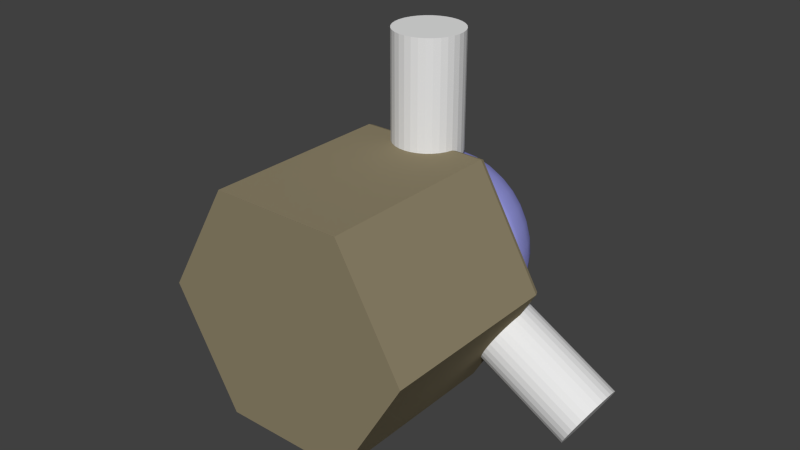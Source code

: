 # Source: terrain.blend  (saved by Blender 2.71.0; exported with 4.5.12 LTS)
import bpy
from mathutils import Matrix  # noqa: F401  (used for matrix-valued properties, if any)

bpy.ops.wm.read_factory_settings(use_empty=True)
scene = bpy.context.scene
scene.name = 'Scene'

# ---- collections
col_collection_1 = bpy.data.collections.new('Collection 1'); scene.collection.children.link(col_collection_1)

# ---- materials (node trees are filled in below, after node groups)
mat_boot = bpy.data.materials.new('boot')
mat_boot.alpha_threshold = 0.0
mat_boot.use_transparent_shadow = False
mat_boot.diffuse_color = (0.702, 0.6963, 0.8, 1.0)
mat_boot.roughness = 0.5
mat_boot.line_color = (0.0, 0.0, 0.0, 1.0)
mat_dome = bpy.data.materials.new('Dome')
mat_dome.alpha_threshold = 0.0
mat_dome.use_transparent_shadow = False
mat_dome.diffuse_color = (0.3278, 0.3383, 0.8, 1.0)
mat_dome.roughness = 0.5
mat_dome.line_color = (0.0, 0.0, 0.0, 1.0)
mat_domedoor = bpy.data.materials.new('DomeDoor')
mat_domedoor.alpha_threshold = 0.0
mat_domedoor.use_transparent_shadow = False
mat_domedoor.diffuse_color = (0.1509, 0.1555, 0.3588, 1.0)
mat_domedoor.roughness = 0.5
mat_domedoor.line_color = (0.0, 0.0, 0.0, 1.0)
mat_marsterrain = bpy.data.materials.new('MarsTerrain')
mat_marsterrain.alpha_threshold = 0.0
mat_marsterrain.use_transparent_shadow = False
mat_marsterrain.diffuse_color = (0.2738, 0.2323, 0.1453, 1.0)
mat_marsterrain.specular_color = (1.0, 0.3051, 0.04345)
mat_marsterrain.roughness = 0.5
mat_marsterrain.line_color = (0.0, 0.0, 0.0, 1.0)

# ---- node groups
ng_auto_smooth = bpy.data.node_groups.new('Auto Smooth', 'GeometryNodeTree')
_s = ng_auto_smooth.interface.new_socket(name='Geometry', in_out='OUTPUT', socket_type='NodeSocketGeometry')
_s = ng_auto_smooth.interface.new_socket(name='Geometry', in_out='INPUT', socket_type='NodeSocketGeometry')
_s = ng_auto_smooth.interface.new_socket(name='Angle', in_out='INPUT', socket_type='NodeSocketFloat')
_s.subtype = 'ANGLE'
_s.min_value = 0.0
_s.max_value = 3.142
ng_auto_smooth.is_modifier = True
_N = ng_auto_smooth.nodes; _L = ng_auto_smooth.links
n0 = _N.new('NodeGroupOutput'); n0.name = 'Group Output'; n0.location = (480, -100)
n1 = _N.new('NodeGroupInput'); n1.name = 'Group Input'; n1.location = (-420, -300)
n2 = _N.new('NodeGroupInput'); n2.name = 'Group Input.001'; n2.location = (-60, -100)
n3 = _N.new('GeometryNodeSetShadeSmooth'); n3.name = 'Set Shade Smooth'; n3.location = (120, -100)
n3.domain = 'EDGE'
n4 = _N.new('GeometryNodeSetShadeSmooth'); n4.name = 'Set Shade Smooth.001'; n4.location = (300, -100)
n5 = _N.new('GeometryNodeInputMeshEdgeAngle'); n5.name = 'Edge Angle'; n5.location = (-420, -220)
n6 = _N.new('GeometryNodeInputEdgeSmooth'); n6.name = 'Is Edge Smooth'; n6.location = (-60, -160)
n7 = _N.new('GeometryNodeInputShadeSmooth'); n7.name = 'Is Face Smooth'; n7.location = (-240, -340)
n8 = _N.new('FunctionNodeBooleanMath'); n8.name = 'Boolean Math'; n8.location = (-60, -220)
n9 = _N.new('FunctionNodeCompare'); n9.name = 'Compare'; n9.location = (-240, -180)
n9.operation = 'LESS_EQUAL'
_L.new(n5.outputs[0], n9.inputs[0])
_L.new(n4.outputs[0], n0.inputs[0])
_L.new(n1.outputs[1], n9.inputs[1])
_L.new(n9.outputs[0], n8.inputs[0])
_L.new(n7.outputs[0], n8.inputs[1])
_L.new(n2.outputs[0], n3.inputs[0])
_L.new(n6.outputs[0], n3.inputs[1])
_L.new(n3.outputs[0], n4.inputs[0])
_L.new(n8.outputs[0], n3.inputs[2])
n0.is_active_output = True

# ---- material node trees

# ---- world
world_world = bpy.data.worlds.new('World'); scene.world = world_world
world_world.color = (0.05088, 0.05088, 0.05088)
world_world.use_sun_shadow = False
world_world.sun_shadow_jitter_overblur = 0.0
world_world.cycles.sampling_method = 'MANUAL'
world_world.cycles.sample_map_resolution = 256

# ---- meshes
me_cube_001 = bpy.data.meshes.new('Cube.001')
me_cube_001.from_pydata([(-0.2204, -0.05007, -0.1027), (-0.1612, 0.1684, -0.1027), (0.05252, 0.1684, -0.1027), (0.05252, -0.05007, -0.1027), (-0.2204, -0.05007, 0.1158), (-0.1612, 0.1684, 0.1158), (0.05252, 0.1684, 0.1158), (0.05252, -0.05007, 0.1158), (0.3221, 0.1582, -0.08104), (0.3053, -0.04705, -0.1036), (0.3221, 0.1582, 0.09419), (0.3053, -0.04705, 0.1167), (-0.2217, 0.6234, -0.1633), (0.1181, 0.6234, -0.1633), (-0.2217, 0.6234, 0.1765), (0.1181, 0.6234, 0.1765), (-0.2204, -0.02276, 0.1158), (-0.2204, -0.02276, -0.1027), (0.05263, -0.02276, 0.1158), (0.05263, -0.02276, -0.1027), (0.3053, 0.02598, 0.1163), (0.3053, 0.02598, -0.1031), (0.1487, -0.05007, -0.1027), (0.1488, 0.1684, -0.1027), (0.1487, -0.05007, 0.1158), (0.1488, 0.1684, 0.1158), (0.1491, -0.02276, -0.1027), (0.1491, -0.02276, 0.1158), (0.1181, 0.5033, -0.1633), (-0.2217, 0.5033, -0.1633), (0.1181, 0.5033, 0.1765), (-0.2217, 0.5033, 0.1765), (-0.189, 0.6234, -0.1307), (0.08548, 0.6234, -0.1307), (-0.189, 0.6234, 0.1438), (0.08548, 0.6234, 0.1438), (-0.14, 0.1756, -0.08167), (0.03432, 0.1756, -0.08167), (-0.14, 0.1756, 0.09482), (0.03432, 0.1756, 0.09482), (-0.1405, 0.1618, -0.08167), (0.0343, 0.1618, -0.08167), (-0.1405, 0.1618, 0.09482), (0.0343, 0.1618, 0.09482), (0.3652, 0.1332, -0.05492), (0.4241, -0.0119, -0.1195), (0.3652, 0.1332, 0.06807), (0.4241, -0.0119, 0.1327), (0.4094, 0.03808, 0.1297), (0.4094, 0.03808, -0.1165), (-0.2199, -0.01196, 0.1158), (0.05263, -0.01196, -0.1027), (0.3053, 0.03375, -0.1019), (-0.2199, -0.01196, -0.1027), (0.05263, -0.01196, 0.1158), (0.3053, 0.03375, 0.1151), (0.1491, -0.01196, -0.1027), (0.1491, -0.01196, 0.1158), (0.4069, 0.04543, -0.1146), (0.4069, 0.04543, 0.1277), (-0.1974, -0.02276, 0.09607), (-0.1974, -0.02276, -0.08291), (0.05263, -0.02276, 0.08789), (0.05263, -0.02276, -0.07474), (0.3081, 0.02295, 0.08864), (0.3081, 0.02295, -0.07548), (0.1493, -0.02356, -0.07475), (0.1493, -0.02356, 0.0879), (0.3962, 0.03775, 0.09353), (0.3964, 0.03758, -0.08038), (-0.197, -0.01196, 0.09607), (0.05263, -0.01196, -0.07474), (0.3088, 0.03033, -0.07442), (-0.197, -0.01196, -0.08291), (0.05263, -0.01196, 0.08789), (0.3088, 0.03033, 0.08758), (0.1494, -0.01292, -0.07475), (0.1494, -0.01292, 0.0879), (0.3947, 0.04219, -0.0796), (0.3949, 0.04215, 0.09275), (-0.235, 0.6234, -0.1767), (0.1315, 0.6234, -0.1767), (-0.235, 0.6234, 0.1898), (0.1315, 0.6234, 0.1898), (0.1315, 0.5033, -0.1767), (-0.235, 0.5033, -0.1767), (0.1315, 0.5033, 0.1898), (-0.235, 0.5033, 0.1898)], [], [(50, 5, 1, 53), (28, 29, 85, 84), (56, 23, 8, 52), (7, 4, 0, 3), (53, 1, 2, 51), (54, 6, 5, 50), (50, 53, 73, 70), (24, 22, 9, 11), (27, 24, 11, 20), (23, 25, 10, 8), (13, 12, 32, 33), (30, 28, 84, 86), (31, 30, 86, 87), (29, 31, 87, 85), (4, 16, 17, 0), (22, 26, 21, 9), (0, 17, 19, 3), (7, 18, 16, 4), (9, 21, 49, 45), (53, 51, 71, 73), (51, 2, 23, 56), (7, 3, 22, 24), (18, 7, 24, 27), (2, 6, 25, 23), (3, 19, 26, 22), (59, 55, 75, 79), (2, 1, 29, 28), (6, 2, 28, 30), (5, 6, 30, 31), (1, 5, 31, 29), (33, 32, 36, 37), (15, 13, 33, 35), (14, 15, 35, 34), (12, 14, 34, 32), (37, 36, 40, 41), (35, 33, 37, 39), (34, 35, 39, 38), (32, 34, 38, 36), (42, 43, 41, 40), (39, 37, 41, 43), (38, 39, 43, 42), (36, 38, 42, 40), (48, 47, 45, 49), (26, 19, 63, 66), (52, 8, 44, 58), (11, 9, 45, 47), (20, 11, 47, 48), (8, 10, 46, 44), (48, 49, 69, 68), (21, 26, 66, 65), (51, 56, 76, 71), (16, 18, 62, 60), (10, 55, 59, 46), (25, 57, 55, 10), (58, 59, 79, 78), (6, 54, 57, 25), (46, 59, 58, 44), (27, 20, 64, 67), (75, 64, 68, 79), (77, 67, 64, 75), (74, 62, 67, 77), (79, 68, 69, 78), (60, 70, 73, 61), (66, 76, 72, 65), (61, 73, 71, 63), (62, 74, 70, 60), (63, 71, 76, 66), (65, 72, 78, 69), (52, 58, 78, 72), (20, 48, 68, 64), (57, 54, 74, 77), (19, 17, 61, 63), (49, 21, 65, 69), (17, 16, 60, 61), (18, 27, 67, 62), (55, 57, 77, 75), (54, 50, 70, 74), (56, 52, 72, 76), (84, 85, 80, 81), (86, 84, 81, 83), (87, 86, 83, 82), (85, 87, 82, 80), (12, 13, 81, 80), (13, 15, 83, 81), (15, 14, 82, 83), (14, 12, 80, 82)])
_k = {(0, 4): 1.0, (3, 7): 1.0, (4, 7): 1.0, (0, 3): 1.0, (9, 11): 1.0, (3, 22): 1.0, (7, 24): 1.0, (16, 17): 1.0, (21, 26): 1.0, (17, 19): 1.0, (16, 18): 1.0, (9, 45): 1.0, (20, 27): 1.0, (9, 22): 1.0, (11, 24): 1.0, (19, 26): 1.0, (18, 27): 1.0, (26, 66): 0.87059, (22, 24): 1.0, (28, 29): 1.0, (28, 30): 1.0, (30, 31): 1.0, (29, 31): 1.0, (32, 34): 1.0, (34, 35): 1.0, (33, 35): 1.0, (32, 33): 1.0, (45, 47): 1.0, (48, 49): 1.0, (21, 49): 1.0, (20, 48): 1.0, (11, 47): 1.0, (21, 65): 0.87059, (56, 76): 0.87059, (51, 71): 0.87059, (18, 62): 0.87059, (20, 64): 0.87059, (27, 67): 0.87059, (50, 53): 0.87059, (52, 56): 0.87059, (51, 53): 0.87059, (50, 54): 0.87059, (55, 59): 0.87059, (55, 57): 0.87059, (51, 56): 0.87059, (54, 57): 0.87059, (58, 59): 0.87059, (52, 58): 0.87059, (60, 61): 0.87059, (65, 66): 0.87059, (61, 63): 0.87059, (60, 62): 0.87059, (64, 67): 0.87059, (63, 66): 0.87059, (62, 67): 0.87059, (66, 76): 0.87059, (68, 69): 1.0, (65, 69): 0.87059, (64, 68): 0.87059, (63, 71): 0.87059, (65, 72): 0.87059, (62, 74): 0.87059, (64, 75): 0.87059, (67, 77): 0.87059, (70, 73): 0.87059, (72, 76): 0.87059, (71, 73): 0.87059, (70, 74): 0.87059, (75, 79): 0.87059, (75, 77): 0.87059, (71, 76): 0.87059, (74, 77): 0.87059, (78, 79): 1.0, (72, 78): 0.87059, (19, 63): 0.87059, (55, 75): 0.87059, (52, 72): 0.87059, (57, 77): 0.87059, (54, 74): 0.87059, (80, 82): 1.0, (82, 83): 1.0, (81, 83): 1.0, (80, 81): 1.0, (84, 85): 1.0, (84, 86): 1.0, (86, 87): 1.0, (85, 87): 1.0}
me_cube_001.attributes.new('crease_edge', 'FLOAT', 'EDGE').data.foreach_set('value', [_k.get((min(e.vertices), max(e.vertices)), 0.0) for e in me_cube_001.edges])
me_cube_001.materials.append(mat_boot)
me_cube_001.use_remesh_preserve_volume = False
me_cube_001.use_remesh_preserve_attributes = False
me_cube_001.use_mirror_vertex_groups = False
me_cube_001.update()
me_sphere = bpy.data.meshes.new('Sphere')
me_sphere.from_pydata([(-0.1486, 0.7472, 4.541e-08), (-0.2915, 0.7039, 4.541e-08), (-0.4233, 0.6335, 4.541e-08), (-0.5387, 0.5387, 4.541e-08), (-0.6335, 0.4233, 4.541e-08), (-0.7039, 0.2915, 2.27e-08), (-0.7472, 0.1486, 1.135e-08), (-0.7618, 5.752e-08, 5.413e-15), (-0.1458, 0.7472, -0.029), (-0.2859, 0.7039, -0.05688), (-0.4151, 0.6335, -0.08257), (-0.5284, 0.5387, -0.1051), (-0.6213, 0.4233, -0.1236), (-0.6903, 0.2915, -0.1373), (-0.7329, 0.1486, -0.1458), (-0.7472, 6.811e-08, -0.1486), (-0.1373, 0.7472, -0.05688), (-0.2694, 0.7039, -0.1116), (-0.391, 0.6335, -0.162), (-0.4977, 0.5387, -0.2062), (-0.5852, 0.4233, -0.2424), (-0.6503, 0.2915, -0.2694), (-0.6903, 0.1486, -0.2859), (-0.7039, 9.082e-08, -0.2915), (-0.1236, 0.7472, -0.08257), (-0.2424, 0.7039, -0.162), (-0.3519, 0.6335, -0.2352), (-0.4479, 0.5387, -0.2993), (-0.5267, 0.4233, -0.3519), (-0.5852, 0.2915, -0.391), (-0.6213, 0.1486, -0.4151), (-0.6335, 9.082e-08, -0.4233), (-0.1051, 0.7472, -0.1051), (-0.2062, 0.7039, -0.2062), (-0.2993, 0.6335, -0.2993), (-0.3809, 0.5387, -0.3809), (-0.4479, 0.4233, -0.4479), (-0.4977, 0.2915, -0.4977), (-0.5284, 0.1486, -0.5284), (-0.5387, 9.082e-08, -0.5387), (-0.08257, 0.7472, -0.1236), (-0.162, 0.7039, -0.2424), (-0.2352, 0.6335, -0.3519), (-0.2993, 0.5387, -0.4479), (-0.3519, 0.4233, -0.5267), (-0.391, 0.2915, -0.5852), (-0.4151, 0.1486, -0.6213), (-0.4233, 9.082e-08, -0.6335), (-0.05688, 0.7472, -0.1373), (-0.1116, 0.7039, -0.2694), (-0.162, 0.6335, -0.391), (-0.2062, 0.5387, -0.4977), (-0.2424, 0.4233, -0.5852), (-0.2694, 0.2915, -0.6503), (-0.2859, 0.1486, -0.6903), (-0.2915, 9.082e-08, -0.7039), (-0.029, 0.7472, -0.1458), (-0.05688, 0.7039, -0.2859), (-0.08257, 0.6335, -0.4151), (-0.1051, 0.5387, -0.5284), (-0.1236, 0.4233, -0.6213), (-0.1373, 0.2915, -0.6903), (-0.1458, 0.1486, -0.7329), (-0.1486, 1.362e-07, -0.7472), (2.488e-07, 0.7472, -0.1486), (2.432e-07, 0.7039, -0.2915), (2.375e-07, 0.6335, -0.4233), (2.432e-07, 0.5387, -0.5387), (2.545e-07, 0.4233, -0.6335), (2.091e-07, 0.2915, -0.7039), (2.999e-07, 0.1486, -0.7472), (2.886e-07, 9.082e-08, -0.7618), (0.029, 0.7472, -0.1458), (0.05688, 0.7039, -0.2859), (0.08257, 0.6335, -0.4151), (0.1051, 0.5387, -0.5284), (0.1236, 0.4233, -0.6213), (0.1373, 0.2915, -0.6903), (0.1458, 0.1486, -0.7329), (0.1486, 1.362e-07, -0.7472), (0.05688, 0.7472, -0.1373), (0.1116, 0.7039, -0.2694), (0.162, 0.6335, -0.391), (0.2062, 0.5387, -0.4977), (0.2424, 0.4233, -0.5852), (0.2694, 0.2915, -0.6503), (0.2859, 0.1486, -0.6903), (0.2915, 9.082e-08, -0.7039), (0.08257, 0.7472, -0.1236), (0.162, 0.7039, -0.2424), (0.2352, 0.6335, -0.3519), (0.2993, 0.5387, -0.4479), (0.3519, 0.4233, -0.5267), (0.391, 0.2915, -0.5852), (0.4151, 0.1486, -0.6213), (0.4233, 9.082e-08, -0.6335), (0.1051, 0.7472, -0.1051), (0.2062, 0.7039, -0.2062), (0.2993, 0.6335, -0.2993), (0.3809, 0.5387, -0.3809), (0.4479, 0.4233, -0.4479), (0.4977, 0.2915, -0.4977), (0.5284, 0.1486, -0.5284), (0.5387, 9.082e-08, -0.5387), (0.1236, 0.7472, -0.08257), (0.2424, 0.7039, -0.162), (0.3519, 0.6335, -0.2352), (0.4479, 0.5387, -0.2993), (0.5267, 0.4233, -0.3519), (0.5852, 0.2915, -0.391), (0.6213, 0.1486, -0.4151), (0.6335, 9.082e-08, -0.4233), (0.1373, 0.7472, -0.05688), (0.2694, 0.7039, -0.1116), (0.391, 0.6335, -0.162), (0.4977, 0.5387, -0.2062), (0.5852, 0.4233, -0.2424), (0.6503, 0.2915, -0.2694), (0.6903, 0.1486, -0.2859), (0.7039, 9.082e-08, -0.2915), (0.1458, 0.7472, -0.029), (0.2859, 0.7039, -0.05688), (0.4151, 0.6335, -0.08257), (0.5284, 0.5387, -0.1051), (0.6213, 0.4233, -0.1236), (0.6903, 0.2915, -0.1373), (0.7329, 0.1486, -0.1458), (0.7472, 6.811e-08, -0.1486), (0.1486, 0.7472, 4.541e-08), (0.2915, 0.7039, 0.0), (0.4233, 0.6335, 4.541e-08), (0.5387, 0.5387, 4.541e-08), (0.6335, 0.4233, 9.082e-08), (0.7039, 0.2915, -2.27e-08), (0.7472, 0.1486, 7.947e-08), (0.7618, 5.752e-08, 7.645e-08), (0.1458, 0.7472, 0.029), (0.2859, 0.7039, 0.05688), (0.4151, 0.6335, 0.08257), (0.5284, 0.5387, 0.1051), (0.6213, 0.4233, 0.1236), (0.6903, 0.2915, 0.1373), (0.7329, 0.1486, 0.1458), (0.7472, 4.541e-08, 0.1486), (0.1373, 0.7472, 0.05688), (0.2694, 0.7039, 0.1116), (0.391, 0.6335, 0.162), (0.4977, 0.5387, 0.2062), (0.5852, 0.4233, 0.2424), (0.6503, 0.2915, 0.2694), (0.6903, 0.1486, 0.2859), (0.7039, 4.541e-08, 0.2915), (0.1236, 0.7472, 0.08257), (0.2424, 0.7039, 0.162), (0.3519, 0.6335, 0.2352), (0.4479, 0.5387, 0.2993), (0.5267, 0.4233, 0.3519), (0.5852, 0.2915, 0.391), (0.6213, 0.1486, 0.4151), (0.6335, 4.541e-08, 0.4233), (0.1051, 0.7472, 0.1051), (0.2062, 0.7039, 0.2062), (0.2993, 0.6335, 0.2993), (0.3809, 0.5387, 0.3809), (0.4479, 0.4233, 0.4479), (0.4977, 0.2915, 0.4977), (0.5284, 0.1486, 0.5284), (0.5387, 0.0, 0.5387), (0.08257, 0.7472, 0.1236), (0.162, 0.7039, 0.2424), (0.2352, 0.6335, 0.3519), (0.2993, 0.5387, 0.4479), (0.3519, 0.4233, 0.5267), (0.391, 0.2915, 0.5852), (0.4151, 0.1486, 0.6213), (0.4233, 0.0, 0.6335), (0.05688, 0.7472, 0.1373), (0.1116, 0.7039, 0.2694), (0.162, 0.6335, 0.391), (0.2062, 0.5387, 0.4977), (0.2424, 0.4233, 0.5852), (0.2694, 0.2915, 0.6503), (0.2859, 0.1486, 0.6903), (0.2915, 0.0, 0.7039), (0.029, 0.7472, 0.1458), (0.05688, 0.7039, 0.2859), (0.08257, 0.6335, 0.4151), (0.1051, 0.5387, 0.5284), (0.1236, 0.4233, 0.6213), (0.1373, 0.2915, 0.6903), (0.1458, 0.1486, 0.7329), (0.1486, 0.0, 0.7472), (2.375e-07, 0.7472, 0.1486), (2.148e-07, 0.7039, 0.2915), (2.148e-07, 0.6335, 0.4233), (1.41e-07, 0.5387, 0.5387), (1.069e-07, 0.4233, 0.6335), (2.432e-07, 0.2915, 0.7039), (7.288e-08, 0.1486, 0.7472), (1.069e-07, 0.0, 0.7618), (-0.029, 0.7472, 0.1458), (-0.05688, 0.7039, 0.2859), (-0.08257, 0.6335, 0.4151), (-0.1051, 0.5387, 0.5284), (-0.1236, 0.4233, 0.6213), (-0.1373, 0.2915, 0.6903), (-0.1458, 0.1486, 0.7329), (-0.1486, 0.0, 0.7472), (-0.05688, 0.7472, 0.1373), (-0.1116, 0.7039, 0.2694), (-0.162, 0.6335, 0.391), (-0.2062, 0.5387, 0.4977), (-0.2424, 0.4233, 0.5852), (-0.2694, 0.2915, 0.6503), (-0.2859, 0.1486, 0.6903), (-0.2915, 0.0, 0.7039), (-0.08257, 0.7472, 0.1236), (-0.162, 0.7039, 0.2424), (-0.2352, 0.6335, 0.3519), (-0.2993, 0.5387, 0.4479), (-0.3519, 0.4233, 0.5267), (-0.391, 0.2915, 0.5852), (-0.4151, 0.1486, 0.6213), (-0.4233, 0.0, 0.6335), (-0.1051, 0.7472, 0.1051), (-0.2062, 0.7039, 0.2062), (-0.2993, 0.6335, 0.2993), (-0.3809, 0.5387, 0.3809), (-0.4479, 0.4233, 0.4479), (-0.4977, 0.2915, 0.4977), (-0.5284, 0.1486, 0.5284), (-0.5387, 0.0, 0.5387), (-0.1236, 0.7472, 0.08257), (-0.2424, 0.7039, 0.162), (-0.3519, 0.6335, 0.2352), (-0.4479, 0.5387, 0.2993), (-0.5267, 0.4233, 0.3519), (-0.5852, 0.2915, 0.391), (-0.6213, 0.1486, 0.4151), (-0.6335, 4.541e-08, 0.4233), (1.89e-08, 0.7618, 1.362e-07), (-0.1373, 0.7472, 0.05688), (-0.2694, 0.7039, 0.1116), (-0.391, 0.6335, 0.162), (-0.4977, 0.5387, 0.2062), (-0.5852, 0.4233, 0.2424), (-0.6503, 0.2915, 0.2694), (-0.6903, 0.1486, 0.2859), (-0.7039, 4.541e-08, 0.2915), (-0.1458, 0.7472, 0.029), (-0.2859, 0.7039, 0.05688), (-0.4151, 0.6335, 0.08257), (-0.5284, 0.5387, 0.1051), (-0.6213, 0.4233, 0.1236), (-0.6903, 0.2915, 0.1373), (-0.7329, 0.1486, 0.1458), (-0.7472, 4.541e-08, 0.1486)], [], [(7, 6, 14, 15), (5, 4, 12, 13), (3, 2, 10, 11), (1, 0, 8, 9), (6, 5, 13, 14), (4, 3, 11, 12), (2, 1, 9, 10), (10, 9, 17, 18), (15, 14, 22, 23), (13, 12, 20, 21), (11, 10, 18, 19), (9, 8, 16, 17), (14, 13, 21, 22), (12, 11, 19, 20), (18, 17, 25, 26), (23, 22, 30, 31), (21, 20, 28, 29), (19, 18, 26, 27), (17, 16, 24, 25), (22, 21, 29, 30), (20, 19, 27, 28), (26, 25, 33, 34), (31, 30, 38, 39), (29, 28, 36, 37), (27, 26, 34, 35), (25, 24, 32, 33), (30, 29, 37, 38), (28, 27, 35, 36), (34, 33, 41, 42), (39, 38, 46, 47), (37, 36, 44, 45), (35, 34, 42, 43), (33, 32, 40, 41), (38, 37, 45, 46), (36, 35, 43, 44), (42, 41, 49, 50), (47, 46, 54, 55), (45, 44, 52, 53), (43, 42, 50, 51), (41, 40, 48, 49), (46, 45, 53, 54), (44, 43, 51, 52), (50, 49, 57, 58), (55, 54, 62, 63), (53, 52, 60, 61), (51, 50, 58, 59), (49, 48, 56, 57), (54, 53, 61, 62), (52, 51, 59, 60), (58, 57, 65, 66), (63, 62, 70, 71), (61, 60, 68, 69), (59, 58, 66, 67), (57, 56, 64, 65), (62, 61, 69, 70), (60, 59, 67, 68), (66, 65, 73, 74), (71, 70, 78, 79), (69, 68, 76, 77), (67, 66, 74, 75), (65, 64, 72, 73), (70, 69, 77, 78), (68, 67, 75, 76), (74, 73, 81, 82), (79, 78, 86, 87), (77, 76, 84, 85), (75, 74, 82, 83), (73, 72, 80, 81), (78, 77, 85, 86), (76, 75, 83, 84), (82, 81, 89, 90), (87, 86, 94, 95), (85, 84, 92, 93), (83, 82, 90, 91), (81, 80, 88, 89), (86, 85, 93, 94), (84, 83, 91, 92), (90, 89, 97, 98), (95, 94, 102, 103), (93, 92, 100, 101), (91, 90, 98, 99), (89, 88, 96, 97), (94, 93, 101, 102), (92, 91, 99, 100), (98, 97, 105, 106), (103, 102, 110, 111), (101, 100, 108, 109), (99, 98, 106, 107), (97, 96, 104, 105), (102, 101, 109, 110), (100, 99, 107, 108), (106, 105, 113, 114), (111, 110, 118, 119), (109, 108, 116, 117), (107, 106, 114, 115), (105, 104, 112, 113), (110, 109, 117, 118), (108, 107, 115, 116), (114, 113, 121, 122), (119, 118, 126, 127), (117, 116, 124, 125), (115, 114, 122, 123), (113, 112, 120, 121), (118, 117, 125, 126), (116, 115, 123, 124), (122, 121, 129, 130), (127, 126, 134, 135), (125, 124, 132, 133), (123, 122, 130, 131), (121, 120, 128, 129), (126, 125, 133, 134), (124, 123, 131, 132), (130, 129, 137, 138), (135, 134, 142, 143), (133, 132, 140, 141), (131, 130, 138, 139), (129, 128, 136, 137), (134, 133, 141, 142), (132, 131, 139, 140), (138, 137, 145, 146), (143, 142, 150, 151), (141, 140, 148, 149), (139, 138, 146, 147), (137, 136, 144, 145), (142, 141, 149, 150), (140, 139, 147, 148), (146, 145, 153, 154), (151, 150, 158, 159), (149, 148, 156, 157), (147, 146, 154, 155), (145, 144, 152, 153), (150, 149, 157, 158), (148, 147, 155, 156), (154, 153, 161, 162), (159, 158, 166, 167), (157, 156, 164, 165), (155, 154, 162, 163), (153, 152, 160, 161), (158, 157, 165, 166), (156, 155, 163, 164), (162, 161, 169, 170), (167, 166, 174, 175), (165, 164, 172, 173), (163, 162, 170, 171), (161, 160, 168, 169), (166, 165, 173, 174), (164, 163, 171, 172), (170, 169, 177, 178), (175, 174, 182, 183), (173, 172, 180, 181), (171, 170, 178, 179), (169, 168, 176, 177), (174, 173, 181, 182), (172, 171, 179, 180), (178, 177, 185, 186), (183, 182, 190, 191), (181, 180, 188, 189), (179, 178, 186, 187), (177, 176, 184, 185), (182, 181, 189, 190), (180, 179, 187, 188), (186, 185, 193, 194), (191, 190, 198, 199), (189, 188, 196, 197), (187, 186, 194, 195), (185, 184, 192, 193), (190, 189, 197, 198), (188, 187, 195, 196), (194, 193, 201, 202), (199, 198, 206, 207), (197, 196, 204, 205), (195, 194, 202, 203), (193, 192, 200, 201), (198, 197, 205, 206), (196, 195, 203, 204), (202, 201, 209, 210), (207, 206, 214, 215), (205, 204, 212, 213), (203, 202, 210, 211), (201, 200, 208, 209), (206, 205, 213, 214), (204, 203, 211, 212), (210, 209, 217, 218), (215, 214, 222, 223), (213, 212, 220, 221), (211, 210, 218, 219), (209, 208, 216, 217), (214, 213, 221, 222), (212, 211, 219, 220), (218, 217, 225, 226), (223, 222, 230, 231), (221, 220, 228, 229), (219, 218, 226, 227), (217, 216, 224, 225), (222, 221, 229, 230), (220, 219, 227, 228), (226, 225, 233, 234), (231, 230, 238, 239), (229, 228, 236, 237), (227, 226, 234, 235), (225, 224, 232, 233), (230, 229, 237, 238), (228, 227, 235, 236), (234, 233, 242, 243), (239, 238, 247, 248), (237, 236, 245, 246), (235, 234, 243, 244), (233, 232, 241, 242), (238, 237, 246, 247), (236, 235, 244, 245), (243, 242, 250, 251), (248, 247, 255, 256), (246, 245, 253, 254), (244, 243, 251, 252), (242, 241, 249, 250), (247, 246, 254, 255), (245, 244, 252, 253), (0, 240, 8), (8, 240, 16), (16, 240, 24), (24, 240, 32), (32, 240, 40), (40, 240, 48), (48, 240, 56), (56, 240, 64), (64, 240, 72), (72, 240, 80), (80, 240, 88), (88, 240, 96), (96, 240, 104), (104, 240, 112), (112, 240, 120), (120, 240, 128), (128, 240, 136), (136, 240, 144), (144, 240, 152), (152, 240, 160), (160, 240, 168), (168, 240, 176), (176, 240, 184), (184, 240, 192), (192, 240, 200), (200, 240, 208), (208, 240, 216), (216, 240, 224), (224, 240, 232), (232, 240, 241), (241, 240, 249), (251, 250, 1, 2), (249, 240, 0), (256, 255, 6, 7), (254, 253, 4, 5), (252, 251, 2, 3), (250, 249, 0, 1), (255, 254, 5, 6), (253, 252, 3, 4)])
me_sphere.polygons.foreach_set('use_smooth', [True] * 256)
me_sphere.materials.append(mat_dome)
me_sphere.use_remesh_preserve_volume = False
me_sphere.use_remesh_preserve_attributes = False
me_sphere.use_mirror_vertex_groups = False
me_sphere.update()
me_cylinder = bpy.data.meshes.new('Cylinder')
me_cylinder.from_pydata([(0.0, 0.26, 0.3783), (0.0, 0.26, 1.678), (0.05072, 0.255, 0.3783), (0.05072, 0.255, 1.678), (0.0995, 0.2402, 0.3783), (0.0995, 0.2402, 1.678), (0.1444, 0.2162, 0.3783), (0.1444, 0.2162, 1.678), (0.1838, 0.1838, 0.3783), (0.1838, 0.1838, 1.678), (0.2162, 0.1444, 0.3783), (0.2162, 0.1444, 1.678), (0.2402, 0.0995, 0.3783), (0.2402, 0.0995, 1.678), (0.255, 0.05072, 0.3783), (0.255, 0.05072, 1.678), (0.26, 1.963e-08, 0.3783), (0.26, 1.963e-08, 1.678), (0.255, -0.05072, 0.3783), (0.255, -0.05072, 1.678), (0.2402, -0.0995, 0.3783), (0.2402, -0.0995, 1.678), (0.2162, -0.1444, 0.3783), (0.2162, -0.1444, 1.678), (0.1838, -0.1838, 0.3783), (0.1838, -0.1838, 1.678), (0.1444, -0.2162, 0.3783), (0.1444, -0.2162, 1.678), (0.0995, -0.2402, 0.3783), (0.0995, -0.2402, 1.678), (0.05072, -0.255, 0.3783), (0.05072, -0.255, 1.678), (-8.472e-08, -0.26, 0.3783), (-8.472e-08, -0.26, 1.678), (-0.05072, -0.255, 0.3783), (-0.05072, -0.255, 1.678), (-0.0995, -0.2402, 0.3783), (-0.0995, -0.2402, 1.678), (-0.1444, -0.2162, 0.3783), (-0.1444, -0.2162, 1.678), (-0.1838, -0.1838, 0.3783), (-0.1838, -0.1838, 1.678), (-0.2162, -0.1444, 0.3783), (-0.2162, -0.1444, 1.678), (-0.2402, -0.0995, 0.3783), (-0.2402, -0.0995, 1.678), (-0.255, -0.05072, 0.3783), (-0.255, -0.05072, 1.678), (-0.26, 2.511e-07, 0.3783), (-0.26, 2.511e-07, 1.678), (-0.255, 0.05072, 0.3783), (-0.255, 0.05072, 1.678), (-0.2402, 0.0995, 0.3783), (-0.2402, 0.0995, 1.678), (-0.2162, 0.1444, 0.3783), (-0.2162, 0.1444, 1.678), (-0.1838, 0.1838, 0.3783), (-0.1838, 0.1838, 1.678), (-0.1444, 0.2162, 0.3783), (-0.1444, 0.2162, 1.678), (-0.0995, 0.2402, 0.3783), (-0.0995, 0.2402, 1.678), (-0.05072, 0.255, 0.3783), (-0.05072, 0.255, 1.678)], [], [(0, 1, 3, 2), (2, 3, 5, 4), (4, 5, 7, 6), (6, 7, 9, 8), (8, 9, 11, 10), (10, 11, 13, 12), (12, 13, 15, 14), (14, 15, 17, 16), (16, 17, 19, 18), (18, 19, 21, 20), (20, 21, 23, 22), (22, 23, 25, 24), (24, 25, 27, 26), (26, 27, 29, 28), (28, 29, 31, 30), (30, 31, 33, 32), (32, 33, 35, 34), (34, 35, 37, 36), (36, 37, 39, 38), (38, 39, 41, 40), (40, 41, 43, 42), (42, 43, 45, 44), (44, 45, 47, 46), (46, 47, 49, 48), (48, 49, 51, 50), (50, 51, 53, 52), (52, 53, 55, 54), (54, 55, 57, 56), (56, 57, 59, 58), (58, 59, 61, 60), (3, 1, 63, 61, 59, 57, 55, 53, 51, 49, 47, 45, 43, 41, 39, 37, 35, 33, 31, 29, 27, 25, 23, 21, 19, 17, 15, 13, 11, 9, 7, 5), (62, 63, 1, 0), (60, 61, 63, 62), (0, 2, 4, 6, 8, 10, 12, 14, 16, 18, 20, 22, 24, 26, 28, 30, 32, 34, 36, 38, 40, 42, 44, 46, 48, 50, 52, 54, 56, 58, 60, 62)])
me_cylinder.use_remesh_preserve_volume = False
me_cylinder.use_remesh_preserve_attributes = False
me_cylinder.use_mirror_vertex_groups = False
me_cylinder.update()
me_cylinder_001 = bpy.data.meshes.new('Cylinder.001')
me_cylinder_001.from_pydata([(0.0, 0.26, 0.687), (0.0, 0.26, 0.7988), (0.05072, 0.255, 0.687), (0.05072, 0.255, 0.7988), (0.0995, 0.2402, 0.687), (0.0995, 0.2402, 0.7988), (0.1444, 0.2162, 0.687), (0.1444, 0.2162, 0.7988), (0.1838, 0.1838, 0.687), (0.1838, 0.1838, 0.7988), (0.2162, 0.1444, 0.687), (0.2162, 0.1444, 0.7988), (0.2402, 0.0995, 0.687), (0.2402, 0.0995, 0.7988), (0.255, 0.05072, 0.687), (0.255, 0.05072, 0.7988), (0.26, 1.963e-08, 0.687), (0.26, 1.963e-08, 0.7988), (0.255, -0.05072, 0.687), (0.255, -0.05072, 0.7988), (0.2402, -0.0995, 0.687), (0.2402, -0.0995, 0.7988), (0.2162, -0.1444, 0.687), (0.2162, -0.1444, 0.7988), (0.1838, -0.1838, 0.687), (0.1838, -0.1838, 0.7988), (0.1444, -0.2162, 0.687), (0.1444, -0.2162, 0.7988), (0.0995, -0.2402, 0.687), (0.0995, -0.2402, 0.7988), (0.05072, -0.255, 0.687), (0.05072, -0.255, 0.7988), (-8.472e-08, -0.26, 0.687), (-8.472e-08, -0.26, 0.7988), (-0.05072, -0.255, 0.687), (-0.05072, -0.255, 0.7988), (-0.0995, -0.2402, 0.687), (-0.0995, -0.2402, 0.7988), (-0.1444, -0.2162, 0.687), (-0.1444, -0.2162, 0.7988), (-0.1838, -0.1838, 0.687), (-0.1838, -0.1838, 0.7988), (-0.2162, -0.1444, 0.687), (-0.2162, -0.1444, 0.7988), (-0.2402, -0.0995, 0.687), (-0.2402, -0.0995, 0.7988), (-0.255, -0.05072, 0.687), (-0.255, -0.05072, 0.7988), (-0.26, 2.511e-07, 0.687), (-0.26, 2.511e-07, 0.7988), (-0.255, 0.05072, 0.687), (-0.255, 0.05072, 0.7988), (-0.2402, 0.0995, 0.687), (-0.2402, 0.0995, 0.7988), (-0.2162, 0.1444, 0.687), (-0.2162, 0.1444, 0.7988), (-0.1838, 0.1838, 0.687), (-0.1838, 0.1838, 0.7988), (-0.1444, 0.2162, 0.687), (-0.1444, 0.2162, 0.7988), (-0.0995, 0.2402, 0.687), (-0.0995, 0.2402, 0.7988), (-0.05072, 0.255, 0.687), (-0.05072, 0.255, 0.7988), (0.0, 0.25, 0.687), (0.0, 0.25, 0.7988), (0.04877, 0.2452, 0.687), (0.04877, 0.2452, 0.7988), (0.09567, 0.231, 0.687), (0.09567, 0.231, 0.7988), (0.1389, 0.2079, 0.687), (0.1389, 0.2079, 0.7988), (0.1768, 0.1768, 0.687), (0.1768, 0.1768, 0.7988), (0.2079, 0.1389, 0.687), (0.2079, 0.1389, 0.7988), (0.231, 0.09567, 0.687), (0.231, 0.09567, 0.7988), (0.2452, 0.04877, 0.687), (0.2452, 0.04877, 0.7988), (0.25, 1.963e-08, 0.687), (0.25, 1.963e-08, 0.7988), (0.2452, -0.04877, 0.687), (0.2452, -0.04877, 0.7988), (0.231, -0.09567, 0.687), (0.231, -0.09567, 0.7988), (0.2079, -0.1389, 0.687), (0.2079, -0.1389, 0.7988), (0.1768, -0.1768, 0.687), (0.1768, -0.1768, 0.7988), (0.1389, -0.2079, 0.687), (0.1389, -0.2079, 0.7988), (0.09567, -0.231, 0.687), (0.09567, -0.231, 0.7988), (0.04877, -0.2452, 0.687), (0.04877, -0.2452, 0.7988), (-8.472e-08, -0.25, 0.687), (-8.472e-08, -0.25, 0.7988), (-0.04877, -0.2452, 0.687), (-0.04877, -0.2452, 0.7988), (-0.09567, -0.231, 0.687), (-0.09567, -0.231, 0.7988), (-0.1389, -0.2079, 0.687), (-0.1389, -0.2079, 0.7988), (-0.1768, -0.1768, 0.687), (-0.1768, -0.1768, 0.7988), (-0.2079, -0.1389, 0.687), (-0.2079, -0.1389, 0.7988), (-0.231, -0.09567, 0.687), (-0.231, -0.09567, 0.7988), (-0.2452, -0.04877, 0.687), (-0.2452, -0.04877, 0.7988), (-0.25, 2.511e-07, 0.687), (-0.25, 2.511e-07, 0.7988), (-0.2452, 0.04877, 0.687), (-0.2452, 0.04877, 0.7988), (-0.231, 0.09567, 0.687), (-0.231, 0.09567, 0.7988), (-0.2079, 0.1389, 0.687), (-0.2079, 0.1389, 0.7988), (-0.1768, 0.1768, 0.687), (-0.1768, 0.1768, 0.7988), (-0.1389, 0.2079, 0.687), (-0.1389, 0.2079, 0.7988), (-0.09567, 0.231, 0.687), (-0.09567, 0.231, 0.7988), (-0.04877, 0.2452, 0.687), (-0.04877, 0.2452, 0.7988)], [], [(0, 1, 3, 2), (2, 3, 5, 4), (4, 5, 7, 6), (6, 7, 9, 8), (8, 9, 11, 10), (10, 11, 13, 12), (12, 13, 15, 14), (14, 15, 17, 16), (16, 17, 19, 18), (18, 19, 21, 20), (20, 21, 23, 22), (22, 23, 25, 24), (24, 25, 27, 26), (26, 27, 29, 28), (28, 29, 31, 30), (30, 31, 33, 32), (32, 33, 35, 34), (34, 35, 37, 36), (36, 37, 39, 38), (38, 39, 41, 40), (40, 41, 43, 42), (42, 43, 45, 44), (44, 45, 47, 46), (46, 47, 49, 48), (48, 49, 51, 50), (50, 51, 53, 52), (52, 53, 55, 54), (54, 55, 57, 56), (56, 57, 59, 58), (58, 59, 61, 60), (62, 63, 1, 0), (60, 61, 63, 62), (66, 67, 65, 64), (68, 69, 67, 66), (70, 71, 69, 68), (72, 73, 71, 70), (74, 75, 73, 72), (76, 77, 75, 74), (78, 79, 77, 76), (80, 81, 79, 78), (82, 83, 81, 80), (84, 85, 83, 82), (86, 87, 85, 84), (88, 89, 87, 86), (90, 91, 89, 88), (92, 93, 91, 90), (94, 95, 93, 92), (96, 97, 95, 94), (98, 99, 97, 96), (100, 101, 99, 98), (102, 103, 101, 100), (104, 105, 103, 102), (106, 107, 105, 104), (108, 109, 107, 106), (110, 111, 109, 108), (112, 113, 111, 110), (114, 115, 113, 112), (116, 117, 115, 114), (118, 119, 117, 116), (120, 121, 119, 118), (122, 123, 121, 120), (124, 125, 123, 122), (64, 65, 127, 126), (126, 127, 125, 124), (0, 2, 66, 64), (3, 1, 65, 67), (2, 4, 68, 66), (5, 3, 67, 69), (4, 6, 70, 68), (7, 5, 69, 71), (6, 8, 72, 70), (9, 7, 71, 73), (8, 10, 74, 72), (11, 9, 73, 75), (10, 12, 76, 74), (13, 11, 75, 77), (12, 14, 78, 76), (15, 13, 77, 79), (14, 16, 80, 78), (17, 15, 79, 81), (16, 18, 82, 80), (19, 17, 81, 83), (18, 20, 84, 82), (21, 19, 83, 85), (20, 22, 86, 84), (23, 21, 85, 87), (22, 24, 88, 86), (25, 23, 87, 89), (24, 26, 90, 88), (27, 25, 89, 91), (26, 28, 92, 90), (29, 27, 91, 93), (28, 30, 94, 92), (31, 29, 93, 95), (30, 32, 96, 94), (33, 31, 95, 97), (32, 34, 98, 96), (35, 33, 97, 99), (34, 36, 100, 98), (37, 35, 99, 101), (36, 38, 102, 100), (39, 37, 101, 103), (38, 40, 104, 102), (41, 39, 103, 105), (40, 42, 106, 104), (43, 41, 105, 107), (42, 44, 108, 106), (45, 43, 107, 109), (44, 46, 110, 108), (47, 45, 109, 111), (46, 48, 112, 110), (49, 47, 111, 113), (48, 50, 114, 112), (51, 49, 113, 115), (50, 52, 116, 114), (53, 51, 115, 117), (52, 54, 118, 116), (55, 53, 117, 119), (54, 56, 120, 118), (57, 55, 119, 121), (56, 58, 122, 120), (59, 57, 121, 123), (58, 60, 124, 122), (61, 59, 123, 125), (60, 62, 126, 124), (63, 61, 125, 127), (62, 0, 64, 126), (1, 63, 127, 65)])
me_cylinder_001.polygons.foreach_set('use_smooth', [True] * 128)
_k = set([(1, 3), (1, 63), (3, 5), (5, 7), (7, 9), (9, 11), (11, 13), (13, 15), (15, 17), (17, 19), (19, 21), (21, 23), (23, 25), (25, 27), (27, 29), (29, 31), (31, 33), (33, 35), (35, 37), (37, 39), (39, 41), (41, 43), (43, 45), (45, 47), (47, 49), (49, 51), (51, 53), (53, 55), (55, 57), (57, 59), (59, 61), (61, 63), (65, 67), (65, 127), (67, 69), (69, 71), (71, 73), (73, 75), (75, 77), (77, 79), (79, 81), (81, 83), (83, 85), (85, 87), (87, 89), (89, 91), (91, 93), (93, 95), (95, 97), (97, 99), (99, 101), (101, 103), (103, 105), (105, 107), (107, 109), (109, 111), (111, 113), (113, 115), (115, 117), (117, 119), (119, 121), (121, 123), (123, 125), (125, 127)])
me_cylinder_001.attributes.new('sharp_edge', 'BOOLEAN', 'EDGE').data.foreach_set('value', [ (min(e.vertices), max(e.vertices)) in _k for e in me_cylinder_001.edges])
me_cylinder_001.materials.append(mat_dome)
me_cylinder_001.use_remesh_preserve_volume = False
me_cylinder_001.use_remesh_preserve_attributes = False
me_cylinder_001.use_mirror_vertex_groups = False
me_cylinder_001.update()
me_door = bpy.data.meshes.new('Door')
me_door.from_pydata([(-5.818e-10, 0.2506, 0.7499), (-5.818e-10, 0.2506, 0.7691), (0.04889, 0.2458, 0.7499), (0.04889, 0.2458, 0.7691), (0.09591, 0.2315, 0.7499), (0.09591, 0.2315, 0.7691), (0.1392, 0.2084, 0.7499), (0.1392, 0.2084, 0.7691), (0.1772, 0.1772, 0.7499), (0.1772, 0.1772, 0.7691), (0.2084, 0.1392, 0.7499), (0.2084, 0.1392, 0.7691), (0.2315, 0.09591, 0.7499), (0.2315, 0.09591, 0.7691), (0.2458, 0.04889, 0.7499), (0.2458, 0.04889, 0.7691), (0.2506, 1.606e-08, 0.7499), (0.2506, 1.606e-08, 0.7691), (0.2458, -0.04889, 0.7499), (0.2458, -0.04889, 0.7691), (0.2315, -0.09591, 0.7499), (0.2315, -0.09591, 0.7691), (0.2084, -0.1392, 0.7499), (0.2084, -0.1392, 0.7691), (0.1772, -0.1772, 0.7499), (0.1772, -0.1772, 0.7691), (0.1392, -0.2084, 0.7499), (0.1392, -0.2084, 0.7691), (0.09591, -0.2315, 0.7499), (0.09591, -0.2315, 0.7691), (0.04889, -0.2458, 0.7499), (0.04889, -0.2458, 0.7691), (-8.225e-08, -0.2506, 0.7499), (-8.225e-08, -0.2506, 0.7691), (-0.04889, -0.2458, 0.7499), (-0.04889, -0.2458, 0.7691), (-0.09591, -0.2315, 0.7499), (-0.09591, -0.2315, 0.7691), (-0.1392, -0.2084, 0.7499), (-0.1392, -0.2084, 0.7691), (-0.1772, -0.1772, 0.7499), (-0.1772, -0.1772, 0.7691), (-0.2084, -0.1392, 0.7499), (-0.2084, -0.1392, 0.7691), (-0.2315, -0.09591, 0.7499), (-0.2315, -0.09591, 0.7691), (-0.2458, -0.04889, 0.7499), (-0.2458, -0.04889, 0.7691), (-0.2506, 2.391e-07, 0.7499), (-0.2506, 2.391e-07, 0.7691), (-0.2458, 0.04889, 0.7499), (-0.2458, 0.04889, 0.7691), (-0.2315, 0.09591, 0.7499), (-0.2315, 0.09591, 0.7691), (-0.2084, 0.1392, 0.7499), (-0.2084, 0.1392, 0.7691), (-0.1772, 0.1772, 0.7499), (-0.1772, 0.1772, 0.7691), (-0.1392, 0.2084, 0.7499), (-0.1392, 0.2084, 0.7691), (-0.09591, 0.2315, 0.7499), (-0.09591, 0.2315, 0.7691), (-0.04889, 0.2458, 0.7499), (-0.04889, 0.2458, 0.7691)], [], [(0, 1, 3, 2), (2, 3, 5, 4), (4, 5, 7, 6), (6, 7, 9, 8), (8, 9, 11, 10), (10, 11, 13, 12), (12, 13, 15, 14), (14, 15, 17, 16), (16, 17, 19, 18), (18, 19, 21, 20), (20, 21, 23, 22), (22, 23, 25, 24), (24, 25, 27, 26), (26, 27, 29, 28), (28, 29, 31, 30), (30, 31, 33, 32), (32, 33, 35, 34), (34, 35, 37, 36), (36, 37, 39, 38), (38, 39, 41, 40), (40, 41, 43, 42), (42, 43, 45, 44), (44, 45, 47, 46), (46, 47, 49, 48), (48, 49, 51, 50), (50, 51, 53, 52), (52, 53, 55, 54), (54, 55, 57, 56), (56, 57, 59, 58), (58, 59, 61, 60), (3, 1, 63, 61, 59, 57, 55, 53, 51, 49, 47, 45, 43, 41, 39, 37, 35, 33, 31, 29, 27, 25, 23, 21, 19, 17, 15, 13, 11, 9, 7, 5), (62, 63, 1, 0), (60, 61, 63, 62), (0, 2, 4, 6, 8, 10, 12, 14, 16, 18, 20, 22, 24, 26, 28, 30, 32, 34, 36, 38, 40, 42, 44, 46, 48, 50, 52, 54, 56, 58, 60, 62)])
me_door.materials.append(mat_domedoor)
me_door.use_remesh_preserve_volume = False
me_door.use_remesh_preserve_attributes = False
me_door.use_mirror_vertex_groups = False
me_door.update()
me_cube = bpy.data.meshes.new('Cube')
me_cube.from_pydata([(0.4993, -1.5, 0.8648), (0.4918, -0.01508, 0.8518), (0.4743, -7.938e-05, 0.8215), (0.4993, -0.05008, 0.8648), (-0.0007073, -7.931e-05, -0.001225), (-0.5007, -1.5, 0.8648), (-0.4932, -0.01508, 0.8518), (-0.4757, -7.938e-05, 0.8215), (-0.5007, -0.05008, 0.8648), (-0.0007073, -7.931e-05, -0.001225), (-1.001, -1.5, -0.001225), (-0.9857, -0.01508, -0.001225), (-0.9507, -7.928e-05, -0.001225), (-1.001, -0.05008, -0.001225), (-0.0007073, -7.931e-05, -0.001225), (-0.5007, -1.5, -0.8673), (-0.4932, -0.01508, -0.8543), (-0.4757, -7.923e-05, -0.8239), (-0.5007, -0.05008, -0.8673), (-0.0007073, -7.931e-05, -0.001225), (0.4993, -1.5, -0.8673), (0.4918, -0.01508, -0.8543), (0.4743, -7.929e-05, -0.8239), (0.4993, -0.05008, -0.8673), (-0.0007073, -7.931e-05, -0.001225), (0.9993, -1.5, -0.001225), (0.9843, -0.01508, -0.001225), (0.9493, -7.933e-05, -0.001225), (0.9993, -0.05008, -0.001225), (-0.0007073, -7.931e-05, -0.001225), (-0.0007073, -1.5, -0.001225), (0.4743, -7.938e-05, 0.8215), (-0.0007073, -7.931e-05, -0.001225)], [], [(3, 8, 5, 0), (2, 7, 6, 1), (2, 4, 9, 7), (3, 1, 6, 8), (8, 13, 10, 5), (7, 12, 11, 6), (7, 9, 14, 12), (8, 6, 11, 13), (13, 18, 15, 10), (12, 17, 16, 11), (12, 14, 19, 17), (13, 11, 16, 18), (18, 23, 20, 15), (17, 22, 21, 16), (17, 19, 24, 22), (18, 16, 21, 23), (23, 28, 25, 20), (22, 27, 26, 21), (22, 24, 29, 27), (23, 21, 26, 28), (28, 26, 1, 3), (27, 29, 32, 31), (27, 31, 1, 26), (28, 3, 0, 25), (0, 30, 25), (25, 30, 20), (20, 30, 15), (15, 30, 10), (10, 30, 5), (5, 30, 0)])
_uv = me_cube.uv_layers.new(name='UVMap')
_uv.uv.foreach_set('vector', [0.4433, 0.3155, 0.3357, 0.3155, 0.3357, 0.006557, 0.4433, 0.006557, 0.8498, 0.6592, 0.6668, 0.3421, 0.6719, 0.3333, 0.8601, 0.6592, 0.8498, 0.6592, 0.4838, 0.6592, 0.4838, 0.6592, 0.6668, 0.3421, 0.8584, 0.6592, 0.8601, 0.6592, 0.6719, 0.3333, 0.6711, 0.3348, 0.3357, 0.3155, 0.2282, 0.3155, 0.2282, 0.006557, 0.3357, 0.006557, 0.6668, 0.3421, 0.3008, 0.3421, 0.2956, 0.3333, 0.6719, 0.3333, 0.6668, 0.3421, 0.4838, 0.6592, 0.4838, 0.6592, 0.3008, 0.3421, 0.6711, 0.3348, 0.6719, 0.3333, 0.2956, 0.3333, 0.2965, 0.3348, 0.2282, 0.3155, 0.1207, 0.3155, 0.1207, 0.006557, 0.2282, 0.006557, 0.3008, 0.3421, 0.1177, 0.6592, 0.1075, 0.6592, 0.2956, 0.3333, 0.3008, 0.3421, 0.4838, 0.6592, 0.4838, 0.6592, 0.1177, 0.6592, 0.2965, 0.3348, 0.2956, 0.3333, 0.1075, 0.6592, 0.1092, 0.6592, 0.1207, 0.3155, 0.01316, 0.3155, 0.01316, 0.006557, 0.1207, 0.006557, 0.1177, 0.6592, 0.3008, 0.9762, 0.2956, 0.9851, 0.1075, 0.6592, 0.1177, 0.6592, 0.4838, 0.6592, 0.4838, 0.6592, 0.3008, 0.9762, 0.1092, 0.6592, 0.1075, 0.6592, 0.2956, 0.9851, 0.2965, 0.9836, 0.6583, 0.3155, 0.5508, 0.3155, 0.5508, 0.006557, 0.6583, 0.006557, 0.3008, 0.9762, 0.6668, 0.9762, 0.6719, 0.9851, 0.2956, 0.9851, 0.3008, 0.9762, 0.4838, 0.6592, 0.4838, 0.6592, 0.6668, 0.9762, 0.2965, 0.9836, 0.2956, 0.9851, 0.6719, 0.9851, 0.6711, 0.9836, 0.6711, 0.9836, 0.6719, 0.9851, 0.8601, 0.6592, 0.8584, 0.6592, 0.6668, 0.9762, 0.4838, 0.6592, 0.4838, 0.6592, 0.8498, 0.6592, 0.6668, 0.9762, 0.8498, 0.6592, 0.8601, 0.6592, 0.6719, 0.9851, 0.5508, 0.3155, 0.4433, 0.3155, 0.4433, 0.006557, 0.5508, 0.006557, 0.9737, 0.163, 0.8276, 0.163, 0.9007, 0.2896, 0.9007, 0.2896, 0.8276, 0.163, 0.7545, 0.2896, 0.7545, 0.2896, 0.8276, 0.163, 0.6815, 0.163, 0.6815, 0.163, 0.8276, 0.163, 0.7545, 0.03646, 0.7545, 0.03646, 0.8276, 0.163, 0.9007, 0.03646, 0.9007, 0.03646, 0.8276, 0.163, 0.9737, 0.163])
me_cube.materials.append(mat_marsterrain)
me_cube.use_remesh_preserve_volume = False
me_cube.use_remesh_preserve_attributes = False
me_cube.use_mirror_vertex_groups = False
me_cube.update()

# ---- objects
ob_shoe = bpy.data.objects.new('Shoe', me_cube_001)
ob_empty = bpy.data.objects.new('Empty', None)
ob_dome = bpy.data.objects.new('Dome', me_sphere)
ob_doorhole = bpy.data.objects.new('doorHole', me_cylinder)
ob_doorframe = bpy.data.objects.new('DoorFrame', me_cylinder_001)
ob_door = bpy.data.objects.new('Door', me_door)
ob_hex = bpy.data.objects.new('hex', me_cube)

# ---- transforms, parenting, visibility, modifiers, constraints
ob_shoe.location = (-0.05218, 0.2721, 0.0)
ob_shoe.lineart.crease_threshold = 0.0
_m = ob_shoe.modifiers.new('Subsurf', 'SUBSURF')
_m.uv_smooth = 'PRESERVE_CORNERS'
_m.quality = 2
_m.levels = 4
_m.show_only_control_edges = False
_m = ob_shoe.modifiers.new('Boolean', 'BOOLEAN')
_m.solver = 'FAST'
ob_empty.location = (0.0, 0.0, 0.0)
ob_empty.rotation_euler = (0.0, 2.094, 0.0)
ob_empty.empty_image_offset = (0.0, 0.0)
ob_empty.lineart.crease_threshold = 0.0
ob_dome.location = (0.0, 0.0, 0.0)
ob_dome.lineart.crease_threshold = 0.0
_m = ob_dome.modifiers.new('Solidify', 'SOLIDIFY')
_m.thickness = 0.024
_m.nonmanifold_thickness_mode = 'FIXED'
_m.nonmanifold_merge_threshold = 0.0003
_m = ob_dome.modifiers.new('Boolean', 'BOOLEAN')
_m.object = ob_doorhole
_m.solver = 'FAST'
_m = ob_dome.modifiers.new('Auto Smooth', 'NODES')
_m.node_group = ng_auto_smooth
_gi = [s.identifier for s in ng_auto_smooth.interface.items_tree if s.item_type == 'SOCKET' and s.in_out == 'INPUT']
_m[_gi[1]] = 3.142  # Angle
ob_doorhole.parent = ob_dome
ob_doorhole.location = (0.0, 0.0, 0.0)
ob_doorhole.hide_viewport = True
ob_doorhole.lineart.crease_threshold = 0.0
_m = ob_doorhole.modifiers.new('Array', 'ARRAY')
_m.count = 3
_m.constant_offset_displace = (0.0, 0.0, 0.0)
_m.use_relative_offset = False
_m.use_object_offset = True
_m.offset_object = ob_empty
ob_doorframe.parent = ob_dome
ob_doorframe.location = (0.0, 0.0, 0.0)
ob_doorframe.lineart.crease_threshold = 0.0
_m = ob_doorframe.modifiers.new('Array', 'ARRAY')
_m.count = 3
_m.constant_offset_displace = (0.0, 0.0, 0.0)
_m.use_relative_offset = False
_m.use_object_offset = True
_m.offset_object = ob_empty
_m = ob_doorframe.modifiers.new('Auto Smooth', 'NODES')
_m.node_group = ng_auto_smooth
_gi = [s.identifier for s in ng_auto_smooth.interface.items_tree if s.item_type == 'SOCKET' and s.in_out == 'INPUT']
_m[_gi[1]] = 1.815  # Angle
ob_door.parent = ob_doorframe
ob_door.location = (0.0, 0.0, 0.0)
ob_door.lineart.crease_threshold = 0.0
_m = ob_door.modifiers.new('Array', 'ARRAY')
_m.count = 3
_m.constant_offset_displace = (0.0, 0.0, 0.0)
_m.use_relative_offset = False
_m.use_object_offset = True
_m.offset_object = ob_empty
ob_hex.location = (0.0, 0.0, 0.0)
ob_hex.lock_rotations_4d = False
ob_hex.empty_display_type = 'ARROWS'
ob_hex.hide_viewport = True
ob_hex.lineart.crease_threshold = 0.0

# ---- collection membership
col_collection_1.objects.link(ob_shoe)
col_collection_1.objects.link(ob_empty)
col_collection_1.objects.link(ob_dome)
col_collection_1.objects.link(ob_doorhole)
col_collection_1.objects.link(ob_doorframe)
col_collection_1.objects.link(ob_door)
col_collection_1.objects.link(ob_hex)

# ---- scene / render settings (as saved in the file)
scene.frame_start = 1; scene.frame_end = 250; scene.frame_set(0)
scene.render.engine = 'BLENDER_EEVEE_NEXT'
scene.render.resolution_percentage = 50
scene.render.dither_intensity = 0.0
scene.cycles.use_denoising = False
scene.cycles.samples = 10
scene.cycles.sampling_pattern = 'TABULATED_SOBOL'
scene.cycles.light_sampling_threshold = 0.0
scene.cycles.use_adaptive_sampling = False
scene.cycles.use_light_tree = False
scene.cycles.blur_glossy = 0.0
scene.cycles.volume_bounces = 1
scene.cycles.pixel_filter_type = 'GAUSSIAN'
scene.cycles.sample_clamp_indirect = 0.0
scene.view_settings.view_transform = 'Standard'
bpy.context.view_layer.update()

# ---- added for rendering (the .blend has no active camera and no usable light): camera, sun
cam_auto = bpy.data.cameras.new('AutoCamera')
cam_auto.lens = 50.0
cam_auto.sensor_width = 36.0
cam_auto.clip_end = 1000.0
ob_auto_camera = bpy.data.objects.new('AutoCamera', cam_auto)
scene.collection.objects.link(ob_auto_camera)
ob_auto_camera.location = (4.46503, -5.66031, 3.879)
ob_auto_camera.rotation_euler = (1.09748, -7.21219e-08, 0.694738)
scene.camera = ob_auto_camera
light_auto_sun = bpy.data.lights.new('AutoSun', 'SUN')
light_auto_sun.energy = 3.0
light_auto_sun.angle = 0.0523599
ob_auto_sun = bpy.data.objects.new('AutoSun', light_auto_sun)
scene.collection.objects.link(ob_auto_sun)
ob_auto_sun.rotation_euler = (0.872665, 0.174533, 0.523599)
bpy.context.view_layer.update()
